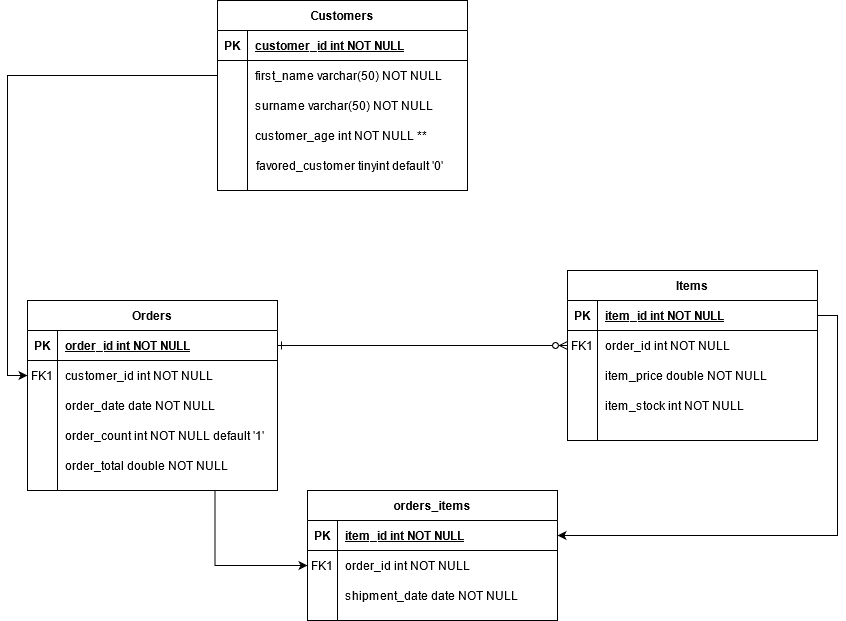

The diagram above was exported from draw.io. Its source (the exported page's mxGraphModel, read from the mxfile embedded in the PNG):
<mxGraphModel dx="1422" dy="763" grid="1" gridSize="10" guides="1" tooltips="1" connect="1" arrows="1" fold="1" page="1" pageScale="1" pageWidth="850" pageHeight="1100" math="0" shadow="0" extFonts="Permanent Marker^https://fonts.googleapis.com/css?family=Permanent+Marker">
  <root>
    <mxCell id="0" />
    <mxCell id="1" parent="0" />
    <mxCell id="C-vyLk0tnHw3VtMMgP7b-12" value="" style="edgeStyle=entityRelationEdgeStyle;endArrow=ERzeroToMany;startArrow=ERone;endFill=1;startFill=0;" parent="1" source="C-vyLk0tnHw3VtMMgP7b-3" target="C-vyLk0tnHw3VtMMgP7b-17" edge="1">
      <mxGeometry width="100" height="100" relative="1" as="geometry">
        <mxPoint x="400" y="180" as="sourcePoint" />
        <mxPoint x="460" y="205" as="targetPoint" />
      </mxGeometry>
    </mxCell>
    <mxCell id="-zM73BbYkbntuNQBDSor-13" style="edgeStyle=orthogonalEdgeStyle;rounded=0;orthogonalLoop=1;jettySize=auto;html=1;exitX=0.75;exitY=1;exitDx=0;exitDy=0;entryX=0;entryY=0.5;entryDx=0;entryDy=0;" edge="1" parent="1" source="C-vyLk0tnHw3VtMMgP7b-2" target="-zM73BbYkbntuNQBDSor-5">
      <mxGeometry relative="1" as="geometry" />
    </mxCell>
    <mxCell id="C-vyLk0tnHw3VtMMgP7b-2" value="Orders" style="shape=table;startSize=30;container=1;collapsible=1;childLayout=tableLayout;fixedRows=1;rowLines=0;fontStyle=1;align=center;resizeLast=1;" parent="1" vertex="1">
      <mxGeometry x="40" y="370" width="250" height="190" as="geometry" />
    </mxCell>
    <mxCell id="C-vyLk0tnHw3VtMMgP7b-3" value="" style="shape=partialRectangle;collapsible=0;dropTarget=0;pointerEvents=0;fillColor=none;points=[[0,0.5],[1,0.5]];portConstraint=eastwest;top=0;left=0;right=0;bottom=1;" parent="C-vyLk0tnHw3VtMMgP7b-2" vertex="1">
      <mxGeometry y="30" width="250" height="30" as="geometry" />
    </mxCell>
    <mxCell id="C-vyLk0tnHw3VtMMgP7b-4" value="PK" style="shape=partialRectangle;overflow=hidden;connectable=0;fillColor=none;top=0;left=0;bottom=0;right=0;fontStyle=1;" parent="C-vyLk0tnHw3VtMMgP7b-3" vertex="1">
      <mxGeometry width="30" height="30" as="geometry" />
    </mxCell>
    <mxCell id="C-vyLk0tnHw3VtMMgP7b-5" value="order_id int NOT NULL " style="shape=partialRectangle;overflow=hidden;connectable=0;fillColor=none;top=0;left=0;bottom=0;right=0;align=left;spacingLeft=6;fontStyle=5;" parent="C-vyLk0tnHw3VtMMgP7b-3" vertex="1">
      <mxGeometry x="30" width="220" height="30" as="geometry" />
    </mxCell>
    <mxCell id="C-vyLk0tnHw3VtMMgP7b-6" value="" style="shape=partialRectangle;collapsible=0;dropTarget=0;pointerEvents=0;fillColor=none;points=[[0,0.5],[1,0.5]];portConstraint=eastwest;top=0;left=0;right=0;bottom=0;" parent="C-vyLk0tnHw3VtMMgP7b-2" vertex="1">
      <mxGeometry y="60" width="250" height="30" as="geometry" />
    </mxCell>
    <mxCell id="C-vyLk0tnHw3VtMMgP7b-7" value="FK1" style="shape=partialRectangle;overflow=hidden;connectable=0;fillColor=none;top=0;left=0;bottom=0;right=0;" parent="C-vyLk0tnHw3VtMMgP7b-6" vertex="1">
      <mxGeometry width="30" height="30" as="geometry" />
    </mxCell>
    <mxCell id="C-vyLk0tnHw3VtMMgP7b-8" value="customer_id int NOT NULL" style="shape=partialRectangle;overflow=hidden;connectable=0;fillColor=none;top=0;left=0;bottom=0;right=0;align=left;spacingLeft=6;" parent="C-vyLk0tnHw3VtMMgP7b-6" vertex="1">
      <mxGeometry x="30" width="220" height="30" as="geometry" />
    </mxCell>
    <mxCell id="C-vyLk0tnHw3VtMMgP7b-9" value="" style="shape=partialRectangle;collapsible=0;dropTarget=0;pointerEvents=0;fillColor=none;points=[[0,0.5],[1,0.5]];portConstraint=eastwest;top=0;left=0;right=0;bottom=0;" parent="C-vyLk0tnHw3VtMMgP7b-2" vertex="1">
      <mxGeometry y="90" width="250" height="30" as="geometry" />
    </mxCell>
    <mxCell id="C-vyLk0tnHw3VtMMgP7b-10" value="" style="shape=partialRectangle;overflow=hidden;connectable=0;fillColor=none;top=0;left=0;bottom=0;right=0;" parent="C-vyLk0tnHw3VtMMgP7b-9" vertex="1">
      <mxGeometry width="30" height="30" as="geometry" />
    </mxCell>
    <mxCell id="C-vyLk0tnHw3VtMMgP7b-11" value="order_date date NOT NULL" style="shape=partialRectangle;overflow=hidden;connectable=0;fillColor=none;top=0;left=0;bottom=0;right=0;align=left;spacingLeft=6;" parent="C-vyLk0tnHw3VtMMgP7b-9" vertex="1">
      <mxGeometry x="30" width="220" height="30" as="geometry" />
    </mxCell>
    <mxCell id="C-vyLk0tnHw3VtMMgP7b-13" value="Items" style="shape=table;startSize=30;container=1;collapsible=1;childLayout=tableLayout;fixedRows=1;rowLines=0;fontStyle=1;align=center;resizeLast=1;" parent="1" vertex="1">
      <mxGeometry x="580" y="340" width="250" height="170" as="geometry" />
    </mxCell>
    <mxCell id="C-vyLk0tnHw3VtMMgP7b-14" value="" style="shape=partialRectangle;collapsible=0;dropTarget=0;pointerEvents=0;fillColor=none;points=[[0,0.5],[1,0.5]];portConstraint=eastwest;top=0;left=0;right=0;bottom=1;" parent="C-vyLk0tnHw3VtMMgP7b-13" vertex="1">
      <mxGeometry y="30" width="250" height="30" as="geometry" />
    </mxCell>
    <mxCell id="C-vyLk0tnHw3VtMMgP7b-15" value="PK" style="shape=partialRectangle;overflow=hidden;connectable=0;fillColor=none;top=0;left=0;bottom=0;right=0;fontStyle=1;" parent="C-vyLk0tnHw3VtMMgP7b-14" vertex="1">
      <mxGeometry width="30" height="30" as="geometry" />
    </mxCell>
    <mxCell id="C-vyLk0tnHw3VtMMgP7b-16" value="item_id int NOT NULL " style="shape=partialRectangle;overflow=hidden;connectable=0;fillColor=none;top=0;left=0;bottom=0;right=0;align=left;spacingLeft=6;fontStyle=5;" parent="C-vyLk0tnHw3VtMMgP7b-14" vertex="1">
      <mxGeometry x="30" width="220" height="30" as="geometry" />
    </mxCell>
    <mxCell id="C-vyLk0tnHw3VtMMgP7b-17" value="" style="shape=partialRectangle;collapsible=0;dropTarget=0;pointerEvents=0;fillColor=none;points=[[0,0.5],[1,0.5]];portConstraint=eastwest;top=0;left=0;right=0;bottom=0;" parent="C-vyLk0tnHw3VtMMgP7b-13" vertex="1">
      <mxGeometry y="60" width="250" height="30" as="geometry" />
    </mxCell>
    <mxCell id="C-vyLk0tnHw3VtMMgP7b-18" value="FK1" style="shape=partialRectangle;overflow=hidden;connectable=0;fillColor=none;top=0;left=0;bottom=0;right=0;" parent="C-vyLk0tnHw3VtMMgP7b-17" vertex="1">
      <mxGeometry width="30" height="30" as="geometry" />
    </mxCell>
    <mxCell id="C-vyLk0tnHw3VtMMgP7b-19" value="order_id int NOT NULL" style="shape=partialRectangle;overflow=hidden;connectable=0;fillColor=none;top=0;left=0;bottom=0;right=0;align=left;spacingLeft=6;" parent="C-vyLk0tnHw3VtMMgP7b-17" vertex="1">
      <mxGeometry x="30" width="220" height="30" as="geometry" />
    </mxCell>
    <mxCell id="C-vyLk0tnHw3VtMMgP7b-20" value="" style="shape=partialRectangle;collapsible=0;dropTarget=0;pointerEvents=0;fillColor=none;points=[[0,0.5],[1,0.5]];portConstraint=eastwest;top=0;left=0;right=0;bottom=0;" parent="C-vyLk0tnHw3VtMMgP7b-13" vertex="1">
      <mxGeometry y="90" width="250" height="30" as="geometry" />
    </mxCell>
    <mxCell id="C-vyLk0tnHw3VtMMgP7b-21" value="" style="shape=partialRectangle;overflow=hidden;connectable=0;fillColor=none;top=0;left=0;bottom=0;right=0;" parent="C-vyLk0tnHw3VtMMgP7b-20" vertex="1">
      <mxGeometry width="30" height="30" as="geometry" />
    </mxCell>
    <mxCell id="C-vyLk0tnHw3VtMMgP7b-22" value="item_price double NOT NULL" style="shape=partialRectangle;overflow=hidden;connectable=0;fillColor=none;top=0;left=0;bottom=0;right=0;align=left;spacingLeft=6;" parent="C-vyLk0tnHw3VtMMgP7b-20" vertex="1">
      <mxGeometry x="30" width="220" height="30" as="geometry" />
    </mxCell>
    <mxCell id="C-vyLk0tnHw3VtMMgP7b-23" value="Customers" style="shape=table;startSize=30;container=1;collapsible=1;childLayout=tableLayout;fixedRows=1;rowLines=0;fontStyle=1;align=center;resizeLast=1;" parent="1" vertex="1">
      <mxGeometry x="230" y="70" width="250" height="190" as="geometry" />
    </mxCell>
    <mxCell id="C-vyLk0tnHw3VtMMgP7b-24" value="" style="shape=partialRectangle;collapsible=0;dropTarget=0;pointerEvents=0;fillColor=none;points=[[0,0.5],[1,0.5]];portConstraint=eastwest;top=0;left=0;right=0;bottom=1;" parent="C-vyLk0tnHw3VtMMgP7b-23" vertex="1">
      <mxGeometry y="30" width="250" height="30" as="geometry" />
    </mxCell>
    <mxCell id="C-vyLk0tnHw3VtMMgP7b-25" value="PK" style="shape=partialRectangle;overflow=hidden;connectable=0;fillColor=none;top=0;left=0;bottom=0;right=0;fontStyle=1;" parent="C-vyLk0tnHw3VtMMgP7b-24" vertex="1">
      <mxGeometry width="30" height="30" as="geometry" />
    </mxCell>
    <mxCell id="C-vyLk0tnHw3VtMMgP7b-26" value="customer_id int NOT NULL " style="shape=partialRectangle;overflow=hidden;connectable=0;fillColor=none;top=0;left=0;bottom=0;right=0;align=left;spacingLeft=6;fontStyle=5;" parent="C-vyLk0tnHw3VtMMgP7b-24" vertex="1">
      <mxGeometry x="30" width="220" height="30" as="geometry" />
    </mxCell>
    <mxCell id="C-vyLk0tnHw3VtMMgP7b-27" value="" style="shape=partialRectangle;collapsible=0;dropTarget=0;pointerEvents=0;fillColor=none;points=[[0,0.5],[1,0.5]];portConstraint=eastwest;top=0;left=0;right=0;bottom=0;" parent="C-vyLk0tnHw3VtMMgP7b-23" vertex="1">
      <mxGeometry y="60" width="250" height="30" as="geometry" />
    </mxCell>
    <mxCell id="C-vyLk0tnHw3VtMMgP7b-28" value="" style="shape=partialRectangle;overflow=hidden;connectable=0;fillColor=none;top=0;left=0;bottom=0;right=0;" parent="C-vyLk0tnHw3VtMMgP7b-27" vertex="1">
      <mxGeometry width="30" height="30" as="geometry" />
    </mxCell>
    <mxCell id="C-vyLk0tnHw3VtMMgP7b-29" value="first_name varchar(50) NOT NULL" style="shape=partialRectangle;overflow=hidden;connectable=0;fillColor=none;top=0;left=0;bottom=0;right=0;align=left;spacingLeft=6;" parent="C-vyLk0tnHw3VtMMgP7b-27" vertex="1">
      <mxGeometry x="30" width="220" height="30" as="geometry" />
    </mxCell>
    <mxCell id="-zM73BbYkbntuNQBDSor-1" value="orders_items" style="shape=table;startSize=30;container=1;collapsible=1;childLayout=tableLayout;fixedRows=1;rowLines=0;fontStyle=1;align=center;resizeLast=1;" vertex="1" parent="1">
      <mxGeometry x="320" y="560" width="250" height="130" as="geometry" />
    </mxCell>
    <mxCell id="-zM73BbYkbntuNQBDSor-2" value="" style="shape=partialRectangle;collapsible=0;dropTarget=0;pointerEvents=0;fillColor=none;points=[[0,0.5],[1,0.5]];portConstraint=eastwest;top=0;left=0;right=0;bottom=1;" vertex="1" parent="-zM73BbYkbntuNQBDSor-1">
      <mxGeometry y="30" width="250" height="30" as="geometry" />
    </mxCell>
    <mxCell id="-zM73BbYkbntuNQBDSor-3" value="PK" style="shape=partialRectangle;overflow=hidden;connectable=0;fillColor=none;top=0;left=0;bottom=0;right=0;fontStyle=1;" vertex="1" parent="-zM73BbYkbntuNQBDSor-2">
      <mxGeometry width="30" height="30" as="geometry" />
    </mxCell>
    <mxCell id="-zM73BbYkbntuNQBDSor-4" value="item_id int NOT NULL " style="shape=partialRectangle;overflow=hidden;connectable=0;fillColor=none;top=0;left=0;bottom=0;right=0;align=left;spacingLeft=6;fontStyle=5;" vertex="1" parent="-zM73BbYkbntuNQBDSor-2">
      <mxGeometry x="30" width="220" height="30" as="geometry" />
    </mxCell>
    <mxCell id="-zM73BbYkbntuNQBDSor-5" value="" style="shape=partialRectangle;collapsible=0;dropTarget=0;pointerEvents=0;fillColor=none;points=[[0,0.5],[1,0.5]];portConstraint=eastwest;top=0;left=0;right=0;bottom=0;" vertex="1" parent="-zM73BbYkbntuNQBDSor-1">
      <mxGeometry y="60" width="250" height="30" as="geometry" />
    </mxCell>
    <mxCell id="-zM73BbYkbntuNQBDSor-6" value="FK1" style="shape=partialRectangle;overflow=hidden;connectable=0;fillColor=none;top=0;left=0;bottom=0;right=0;" vertex="1" parent="-zM73BbYkbntuNQBDSor-5">
      <mxGeometry width="30" height="30" as="geometry" />
    </mxCell>
    <mxCell id="-zM73BbYkbntuNQBDSor-7" value="order_id int NOT NULL" style="shape=partialRectangle;overflow=hidden;connectable=0;fillColor=none;top=0;left=0;bottom=0;right=0;align=left;spacingLeft=6;" vertex="1" parent="-zM73BbYkbntuNQBDSor-5">
      <mxGeometry x="30" width="220" height="30" as="geometry" />
    </mxCell>
    <mxCell id="-zM73BbYkbntuNQBDSor-8" value="" style="shape=partialRectangle;collapsible=0;dropTarget=0;pointerEvents=0;fillColor=none;points=[[0,0.5],[1,0.5]];portConstraint=eastwest;top=0;left=0;right=0;bottom=0;" vertex="1" parent="-zM73BbYkbntuNQBDSor-1">
      <mxGeometry y="90" width="250" height="30" as="geometry" />
    </mxCell>
    <mxCell id="-zM73BbYkbntuNQBDSor-9" value="" style="shape=partialRectangle;overflow=hidden;connectable=0;fillColor=none;top=0;left=0;bottom=0;right=0;" vertex="1" parent="-zM73BbYkbntuNQBDSor-8">
      <mxGeometry width="30" height="30" as="geometry" />
    </mxCell>
    <mxCell id="-zM73BbYkbntuNQBDSor-10" value="shipment_date date NOT NULL" style="shape=partialRectangle;overflow=hidden;connectable=0;fillColor=none;top=0;left=0;bottom=0;right=0;align=left;spacingLeft=6;" vertex="1" parent="-zM73BbYkbntuNQBDSor-8">
      <mxGeometry x="30" width="220" height="30" as="geometry" />
    </mxCell>
    <mxCell id="-zM73BbYkbntuNQBDSor-12" style="edgeStyle=orthogonalEdgeStyle;rounded=0;orthogonalLoop=1;jettySize=auto;html=1;exitX=0;exitY=0.5;exitDx=0;exitDy=0;entryX=0;entryY=0.5;entryDx=0;entryDy=0;" edge="1" parent="1" source="C-vyLk0tnHw3VtMMgP7b-27" target="C-vyLk0tnHw3VtMMgP7b-6">
      <mxGeometry relative="1" as="geometry" />
    </mxCell>
    <mxCell id="-zM73BbYkbntuNQBDSor-14" style="edgeStyle=orthogonalEdgeStyle;rounded=0;orthogonalLoop=1;jettySize=auto;html=1;exitX=1;exitY=0.5;exitDx=0;exitDy=0;entryX=1;entryY=0.5;entryDx=0;entryDy=0;" edge="1" parent="1" source="C-vyLk0tnHw3VtMMgP7b-14" target="-zM73BbYkbntuNQBDSor-2">
      <mxGeometry relative="1" as="geometry" />
    </mxCell>
    <mxCell id="-zM73BbYkbntuNQBDSor-16" value="surname varchar(50) NOT NULL" style="shape=partialRectangle;overflow=hidden;connectable=0;fillColor=none;top=0;left=0;bottom=0;right=0;align=left;spacingLeft=6;" vertex="1" parent="1">
      <mxGeometry x="260" y="160" width="220" height="30" as="geometry" />
    </mxCell>
    <mxCell id="-zM73BbYkbntuNQBDSor-17" value="customer_age int NOT NULL **" style="shape=partialRectangle;overflow=hidden;connectable=0;fillColor=none;top=0;left=0;bottom=0;right=0;align=left;spacingLeft=6;" vertex="1" parent="1">
      <mxGeometry x="260" y="190" width="220" height="30" as="geometry" />
    </mxCell>
    <mxCell id="-zM73BbYkbntuNQBDSor-18" value="item_stock int NOT NULL" style="shape=partialRectangle;overflow=hidden;connectable=0;fillColor=none;top=0;left=0;bottom=0;right=0;align=left;spacingLeft=6;" vertex="1" parent="1">
      <mxGeometry x="610" y="460" width="220" height="30" as="geometry" />
    </mxCell>
    <mxCell id="-zM73BbYkbntuNQBDSor-20" value="favored_customer tinyint default '0'" style="shape=partialRectangle;overflow=hidden;connectable=0;fillColor=none;top=0;left=0;bottom=0;right=0;align=left;spacingLeft=6;" vertex="1" parent="1">
      <mxGeometry x="261" y="220" width="220" height="30" as="geometry" />
    </mxCell>
    <mxCell id="-zM73BbYkbntuNQBDSor-21" value="order_count int NOT NULL default '1'" style="shape=partialRectangle;overflow=hidden;connectable=0;fillColor=none;top=0;left=0;bottom=0;right=0;align=left;spacingLeft=6;" vertex="1" parent="1">
      <mxGeometry x="70" y="490" width="220" height="30" as="geometry" />
    </mxCell>
    <mxCell id="-zM73BbYkbntuNQBDSor-22" value="order_total double NOT NULL" style="shape=partialRectangle;overflow=hidden;connectable=0;fillColor=none;top=0;left=0;bottom=0;right=0;align=left;spacingLeft=6;" vertex="1" parent="1">
      <mxGeometry x="70" y="520" width="220" height="30" as="geometry" />
    </mxCell>
  </root>
</mxGraphModel>